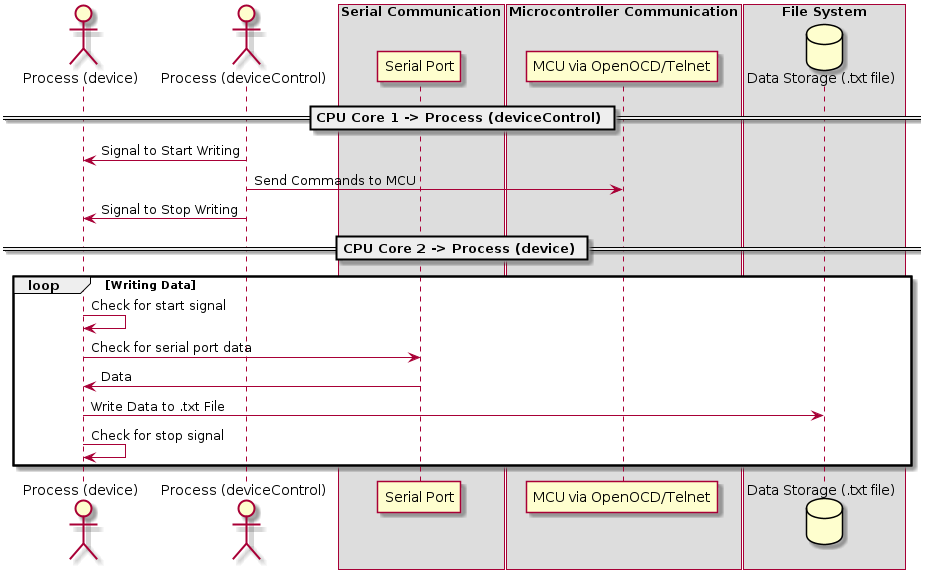

The diagram above was rendered by PlantUML. Its source (embedded in the PNG):
@startuml

actor "Process (device)" as A
actor "Process (deviceControl)" as B

box "Serial Communication"
participant "Serial Port" as Serial
end box

box "Microcontroller Communication"
participant "MCU via OpenOCD/Telnet" as MCU
end box

box "File System"
database "Data Storage (.txt file)" as Storage
end box

== CPU Core 1 -> Process (deviceControl) ==
B -> A : Signal to Start Writing
B -> MCU : Send Commands to MCU
B -> A : Signal to Stop Writing

== CPU Core 2 -> Process (device) ==

loop Writing Data
    A -> A : Check for start signal
    A -> Serial  : Check for serial port data 
    Serial -> A  : Data
    A -> Storage : Write Data to .txt File
    A -> A : Check for stop signal
end

@enduml